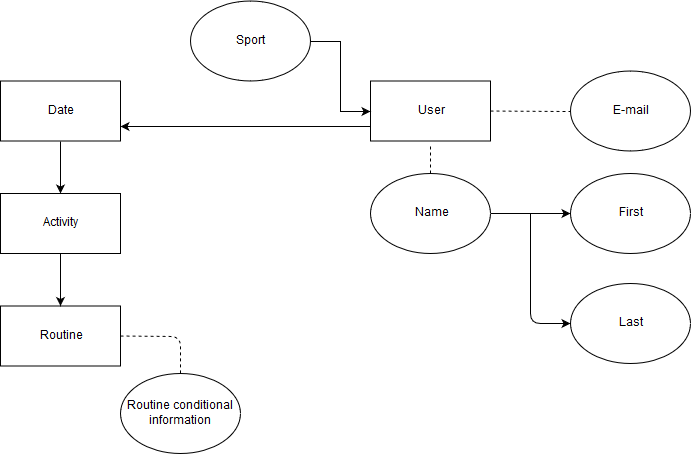

The diagram above was exported from draw.io. Its source (the exported page's mxGraphModel, read from the mxfile embedded in the PNG):
<mxGraphModel dx="507" dy="589" grid="1" gridSize="10" guides="1" tooltips="1" connect="1" arrows="1" fold="1" page="1" pageScale="1" pageWidth="827" pageHeight="1169" math="0" shadow="0">
  <root>
    <mxCell id="0" />
    <mxCell id="1" parent="0" />
    <mxCell id="3wEqjoNfcSOLozAkBX-E-20" style="edgeStyle=orthogonalEdgeStyle;rounded=0;orthogonalLoop=1;jettySize=auto;html=1;exitX=0;exitY=0.75;exitDx=0;exitDy=0;entryX=1;entryY=0.75;entryDx=0;entryDy=0;" parent="1" source="3wEqjoNfcSOLozAkBX-E-1" target="3wEqjoNfcSOLozAkBX-E-2" edge="1">
      <mxGeometry relative="1" as="geometry" />
    </mxCell>
    <mxCell id="3wEqjoNfcSOLozAkBX-E-1" value="User" style="rounded=0;whiteSpace=wrap;html=1;" parent="1" vertex="1">
      <mxGeometry x="440" y="107.5" width="120" height="60" as="geometry" />
    </mxCell>
    <mxCell id="3wEqjoNfcSOLozAkBX-E-11" style="edgeStyle=orthogonalEdgeStyle;rounded=0;orthogonalLoop=1;jettySize=auto;html=1;exitX=0.5;exitY=1;exitDx=0;exitDy=0;entryX=0.5;entryY=0;entryDx=0;entryDy=0;" parent="1" source="3wEqjoNfcSOLozAkBX-E-2" target="3wEqjoNfcSOLozAkBX-E-4" edge="1">
      <mxGeometry relative="1" as="geometry" />
    </mxCell>
    <mxCell id="3wEqjoNfcSOLozAkBX-E-2" value="Date" style="rounded=0;whiteSpace=wrap;html=1;" parent="1" vertex="1">
      <mxGeometry x="70" y="107.5" width="120" height="60" as="geometry" />
    </mxCell>
    <mxCell id="3wEqjoNfcSOLozAkBX-E-3" value="Routine" style="rounded=0;whiteSpace=wrap;html=1;" parent="1" vertex="1">
      <mxGeometry x="70" y="332.5" width="120" height="60" as="geometry" />
    </mxCell>
    <mxCell id="3wEqjoNfcSOLozAkBX-E-10" style="edgeStyle=orthogonalEdgeStyle;rounded=0;orthogonalLoop=1;jettySize=auto;html=1;exitX=0.5;exitY=1;exitDx=0;exitDy=0;" parent="1" source="3wEqjoNfcSOLozAkBX-E-4" target="3wEqjoNfcSOLozAkBX-E-3" edge="1">
      <mxGeometry relative="1" as="geometry" />
    </mxCell>
    <mxCell id="3wEqjoNfcSOLozAkBX-E-4" value="Activity" style="rounded=0;whiteSpace=wrap;html=1;" parent="1" vertex="1">
      <mxGeometry x="70" y="220" width="120" height="60" as="geometry" />
    </mxCell>
    <mxCell id="3wEqjoNfcSOLozAkBX-E-15" value="Routine conditional information" style="ellipse;whiteSpace=wrap;html=1;" parent="1" vertex="1">
      <mxGeometry x="190" y="400" width="120" height="80" as="geometry" />
    </mxCell>
    <mxCell id="3wEqjoNfcSOLozAkBX-E-18" style="edgeStyle=orthogonalEdgeStyle;rounded=0;orthogonalLoop=1;jettySize=auto;html=1;exitX=1;exitY=0.5;exitDx=0;exitDy=0;entryX=0;entryY=0.5;entryDx=0;entryDy=0;" parent="1" source="3wEqjoNfcSOLozAkBX-E-17" target="3wEqjoNfcSOLozAkBX-E-1" edge="1">
      <mxGeometry relative="1" as="geometry" />
    </mxCell>
    <mxCell id="3wEqjoNfcSOLozAkBX-E-17" value="Sport Tracker" style="ellipse;whiteSpace=wrap;html=1;" parent="1" vertex="1">
      <mxGeometry x="260" y="27.5" width="120" height="80" as="geometry" />
    </mxCell>
    <mxCell id="3wEqjoNfcSOLozAkBX-E-24" value="" style="edgeStyle=orthogonalEdgeStyle;rounded=0;orthogonalLoop=1;jettySize=auto;html=1;" parent="1" source="3wEqjoNfcSOLozAkBX-E-22" target="3wEqjoNfcSOLozAkBX-E-23" edge="1">
      <mxGeometry relative="1" as="geometry" />
    </mxCell>
    <mxCell id="3wEqjoNfcSOLozAkBX-E-22" value="Name" style="ellipse;whiteSpace=wrap;html=1;" parent="1" vertex="1">
      <mxGeometry x="440" y="200" width="120" height="80" as="geometry" />
    </mxCell>
    <mxCell id="3wEqjoNfcSOLozAkBX-E-25" value="Last name" style="ellipse;whiteSpace=wrap;html=1;" parent="1" vertex="1">
      <mxGeometry x="640" y="310" width="120" height="80" as="geometry" />
    </mxCell>
    <mxCell id="3wEqjoNfcSOLozAkBX-E-23" value="First name" style="ellipse;whiteSpace=wrap;html=1;" parent="1" vertex="1">
      <mxGeometry x="640" y="200" width="120" height="80" as="geometry" />
    </mxCell>
    <mxCell id="3wEqjoNfcSOLozAkBX-E-29" value="" style="endArrow=classic;html=1;entryX=0;entryY=0.5;entryDx=0;entryDy=0;" parent="1" target="3wEqjoNfcSOLozAkBX-E-25" edge="1">
      <mxGeometry width="50" height="50" relative="1" as="geometry">
        <mxPoint x="600" y="240" as="sourcePoint" />
        <mxPoint x="600" y="350" as="targetPoint" />
        <Array as="points">
          <mxPoint x="600" y="350" />
        </Array>
      </mxGeometry>
    </mxCell>
    <mxCell id="3wEqjoNfcSOLozAkBX-E-31" value="" style="endArrow=none;dashed=1;html=1;" parent="1" source="3wEqjoNfcSOLozAkBX-E-22" edge="1">
      <mxGeometry width="50" height="50" relative="1" as="geometry">
        <mxPoint x="500" y="179.28932188134524" as="sourcePoint" />
        <mxPoint x="500" y="170" as="targetPoint" />
      </mxGeometry>
    </mxCell>
    <mxCell id="3wEqjoNfcSOLozAkBX-E-32" value="" style="endArrow=none;dashed=1;html=1;exitX=1;exitY=0.5;exitDx=0;exitDy=0;" parent="1" source="3wEqjoNfcSOLozAkBX-E-1" edge="1">
      <mxGeometry width="50" height="50" relative="1" as="geometry">
        <mxPoint x="570" y="200" as="sourcePoint" />
        <mxPoint x="640" y="138" as="targetPoint" />
      </mxGeometry>
    </mxCell>
    <mxCell id="3wEqjoNfcSOLozAkBX-E-33" value="E-mail" style="ellipse;whiteSpace=wrap;html=1;" parent="1" vertex="1">
      <mxGeometry x="640" y="97.5" width="120" height="80" as="geometry" />
    </mxCell>
    <mxCell id="3wEqjoNfcSOLozAkBX-E-34" value="" style="endArrow=none;dashed=1;html=1;exitX=1;exitY=0.5;exitDx=0;exitDy=0;entryX=0.5;entryY=0;entryDx=0;entryDy=0;" parent="1" source="3wEqjoNfcSOLozAkBX-E-3" target="3wEqjoNfcSOLozAkBX-E-15" edge="1">
      <mxGeometry width="50" height="50" relative="1" as="geometry">
        <mxPoint x="260" y="400" as="sourcePoint" />
        <mxPoint x="310" y="350" as="targetPoint" />
        <Array as="points">
          <mxPoint x="250" y="363" />
        </Array>
      </mxGeometry>
    </mxCell>
  </root>
</mxGraphModel>